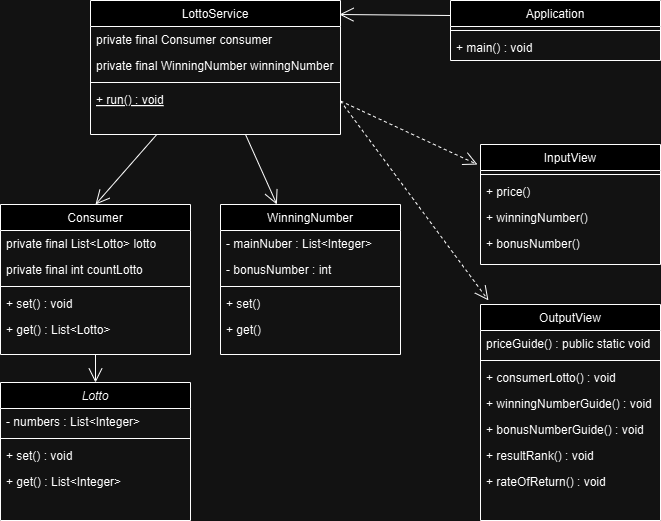

The diagram above was exported from draw.io. Its source (the exported page's mxGraphModel, read from the mxfile embedded in the PNG):
<mxGraphModel dx="1674" dy="772" grid="1" gridSize="10" guides="1" tooltips="1" connect="1" arrows="1" fold="1" page="1" pageScale="1" pageWidth="827" pageHeight="1169" math="0" shadow="0">
  <root>
    <mxCell id="WIyWlLk6GJQsqaUBKTNV-0" />
    <mxCell id="WIyWlLk6GJQsqaUBKTNV-1" parent="WIyWlLk6GJQsqaUBKTNV-0" />
    <mxCell id="zkfFHV4jXpPFQw0GAbJ--0" value="Lotto" style="swimlane;fontStyle=2;align=center;verticalAlign=top;childLayout=stackLayout;horizontal=1;startSize=26;horizontalStack=0;resizeParent=1;resizeLast=0;collapsible=1;marginBottom=0;rounded=0;shadow=0;strokeWidth=1;" parent="WIyWlLk6GJQsqaUBKTNV-1" vertex="1">
      <mxGeometry x="40" y="478" width="190" height="138" as="geometry">
        <mxRectangle x="230" y="140" width="160" height="26" as="alternateBounds" />
      </mxGeometry>
    </mxCell>
    <mxCell id="zkfFHV4jXpPFQw0GAbJ--1" value="- numbers : List&lt;Integer&gt;" style="text;align=left;verticalAlign=top;spacingLeft=4;spacingRight=4;overflow=hidden;rotatable=0;points=[[0,0.5],[1,0.5]];portConstraint=eastwest;" parent="zkfFHV4jXpPFQw0GAbJ--0" vertex="1">
      <mxGeometry y="26" width="190" height="26" as="geometry" />
    </mxCell>
    <mxCell id="zkfFHV4jXpPFQw0GAbJ--4" value="" style="line;html=1;strokeWidth=1;align=left;verticalAlign=middle;spacingTop=-1;spacingLeft=3;spacingRight=3;rotatable=0;labelPosition=right;points=[];portConstraint=eastwest;" parent="zkfFHV4jXpPFQw0GAbJ--0" vertex="1">
      <mxGeometry y="52" width="190" height="8" as="geometry" />
    </mxCell>
    <mxCell id="zkfFHV4jXpPFQw0GAbJ--5" value="+ set() : void" style="text;align=left;verticalAlign=top;spacingLeft=4;spacingRight=4;overflow=hidden;rotatable=0;points=[[0,0.5],[1,0.5]];portConstraint=eastwest;" parent="zkfFHV4jXpPFQw0GAbJ--0" vertex="1">
      <mxGeometry y="60" width="190" height="26" as="geometry" />
    </mxCell>
    <mxCell id="N8-SY2CPSPLLeY5zQEB3-7" value="+ get() : List&lt;Integer&gt;" style="text;align=left;verticalAlign=top;spacingLeft=4;spacingRight=4;overflow=hidden;rotatable=0;points=[[0,0.5],[1,0.5]];portConstraint=eastwest;" vertex="1" parent="zkfFHV4jXpPFQw0GAbJ--0">
      <mxGeometry y="86" width="190" height="26" as="geometry" />
    </mxCell>
    <mxCell id="zkfFHV4jXpPFQw0GAbJ--6" value="LottoService" style="swimlane;fontStyle=0;align=center;verticalAlign=top;childLayout=stackLayout;horizontal=1;startSize=26;horizontalStack=0;resizeParent=1;resizeLast=0;collapsible=1;marginBottom=0;rounded=0;shadow=0;strokeWidth=1;" parent="WIyWlLk6GJQsqaUBKTNV-1" vertex="1">
      <mxGeometry x="130" y="96" width="250" height="134" as="geometry">
        <mxRectangle x="130" y="380" width="160" height="26" as="alternateBounds" />
      </mxGeometry>
    </mxCell>
    <mxCell id="zkfFHV4jXpPFQw0GAbJ--7" value="private final Consumer consumer" style="text;align=left;verticalAlign=top;spacingLeft=4;spacingRight=4;overflow=hidden;rotatable=0;points=[[0,0.5],[1,0.5]];portConstraint=eastwest;" parent="zkfFHV4jXpPFQw0GAbJ--6" vertex="1">
      <mxGeometry y="26" width="250" height="26" as="geometry" />
    </mxCell>
    <mxCell id="zkfFHV4jXpPFQw0GAbJ--8" value="private final WinningNumber winningNumber" style="text;align=left;verticalAlign=top;spacingLeft=4;spacingRight=4;overflow=hidden;rotatable=0;points=[[0,0.5],[1,0.5]];portConstraint=eastwest;rounded=0;shadow=0;html=0;" parent="zkfFHV4jXpPFQw0GAbJ--6" vertex="1">
      <mxGeometry y="52" width="250" height="26" as="geometry" />
    </mxCell>
    <mxCell id="zkfFHV4jXpPFQw0GAbJ--9" value="" style="line;html=1;strokeWidth=1;align=left;verticalAlign=middle;spacingTop=-1;spacingLeft=3;spacingRight=3;rotatable=0;labelPosition=right;points=[];portConstraint=eastwest;" parent="zkfFHV4jXpPFQw0GAbJ--6" vertex="1">
      <mxGeometry y="78" width="250" height="8" as="geometry" />
    </mxCell>
    <mxCell id="N8-SY2CPSPLLeY5zQEB3-23" value="+ run() : void" style="text;align=left;verticalAlign=top;spacingLeft=4;spacingRight=4;overflow=hidden;rotatable=0;points=[[0,0.5],[1,0.5]];portConstraint=eastwest;fontStyle=4" vertex="1" parent="zkfFHV4jXpPFQw0GAbJ--6">
      <mxGeometry y="86" width="250" height="28" as="geometry" />
    </mxCell>
    <mxCell id="zkfFHV4jXpPFQw0GAbJ--13" value="Consumer" style="swimlane;fontStyle=0;align=center;verticalAlign=top;childLayout=stackLayout;horizontal=1;startSize=26;horizontalStack=0;resizeParent=1;resizeLast=0;collapsible=1;marginBottom=0;rounded=0;shadow=0;strokeWidth=1;" parent="WIyWlLk6GJQsqaUBKTNV-1" vertex="1">
      <mxGeometry x="40" y="300" width="190" height="150" as="geometry">
        <mxRectangle x="340" y="380" width="170" height="26" as="alternateBounds" />
      </mxGeometry>
    </mxCell>
    <mxCell id="zkfFHV4jXpPFQw0GAbJ--14" value="private final List&lt;Lotto&gt; lotto" style="text;align=left;verticalAlign=top;spacingLeft=4;spacingRight=4;overflow=hidden;rotatable=0;points=[[0,0.5],[1,0.5]];portConstraint=eastwest;" parent="zkfFHV4jXpPFQw0GAbJ--13" vertex="1">
      <mxGeometry y="26" width="190" height="26" as="geometry" />
    </mxCell>
    <mxCell id="N8-SY2CPSPLLeY5zQEB3-10" value="private final int countLotto" style="text;align=left;verticalAlign=top;spacingLeft=4;spacingRight=4;overflow=hidden;rotatable=0;points=[[0,0.5],[1,0.5]];portConstraint=eastwest;" vertex="1" parent="zkfFHV4jXpPFQw0GAbJ--13">
      <mxGeometry y="52" width="190" height="26" as="geometry" />
    </mxCell>
    <mxCell id="zkfFHV4jXpPFQw0GAbJ--15" value="" style="line;html=1;strokeWidth=1;align=left;verticalAlign=middle;spacingTop=-1;spacingLeft=3;spacingRight=3;rotatable=0;labelPosition=right;points=[];portConstraint=eastwest;" parent="zkfFHV4jXpPFQw0GAbJ--13" vertex="1">
      <mxGeometry y="78" width="190" height="8" as="geometry" />
    </mxCell>
    <mxCell id="N8-SY2CPSPLLeY5zQEB3-8" value="+ set() : void" style="text;align=left;verticalAlign=top;spacingLeft=4;spacingRight=4;overflow=hidden;rotatable=0;points=[[0,0.5],[1,0.5]];portConstraint=eastwest;" vertex="1" parent="zkfFHV4jXpPFQw0GAbJ--13">
      <mxGeometry y="86" width="190" height="26" as="geometry" />
    </mxCell>
    <mxCell id="N8-SY2CPSPLLeY5zQEB3-9" value="+ get() : List&lt;Lotto&gt;" style="text;align=left;verticalAlign=top;spacingLeft=4;spacingRight=4;overflow=hidden;rotatable=0;points=[[0,0.5],[1,0.5]];portConstraint=eastwest;" vertex="1" parent="zkfFHV4jXpPFQw0GAbJ--13">
      <mxGeometry y="112" width="190" height="26" as="geometry" />
    </mxCell>
    <mxCell id="zkfFHV4jXpPFQw0GAbJ--17" value="Application" style="swimlane;fontStyle=0;align=center;verticalAlign=top;childLayout=stackLayout;horizontal=1;startSize=26;horizontalStack=0;resizeParent=1;resizeLast=0;collapsible=1;marginBottom=0;rounded=0;shadow=0;strokeWidth=1;" parent="WIyWlLk6GJQsqaUBKTNV-1" vertex="1">
      <mxGeometry x="490" y="96" width="210" height="60" as="geometry">
        <mxRectangle x="550" y="140" width="160" height="26" as="alternateBounds" />
      </mxGeometry>
    </mxCell>
    <mxCell id="zkfFHV4jXpPFQw0GAbJ--23" value="" style="line;html=1;strokeWidth=1;align=left;verticalAlign=middle;spacingTop=-1;spacingLeft=3;spacingRight=3;rotatable=0;labelPosition=right;points=[];portConstraint=eastwest;" parent="zkfFHV4jXpPFQw0GAbJ--17" vertex="1">
      <mxGeometry y="26" width="210" height="8" as="geometry" />
    </mxCell>
    <mxCell id="zkfFHV4jXpPFQw0GAbJ--25" value="+ main() : void" style="text;align=left;verticalAlign=top;spacingLeft=4;spacingRight=4;overflow=hidden;rotatable=0;points=[[0,0.5],[1,0.5]];portConstraint=eastwest;" parent="zkfFHV4jXpPFQw0GAbJ--17" vertex="1">
      <mxGeometry y="34" width="210" height="26" as="geometry" />
    </mxCell>
    <mxCell id="N8-SY2CPSPLLeY5zQEB3-4" value="WinningNumber" style="swimlane;fontStyle=0;align=center;verticalAlign=top;childLayout=stackLayout;horizontal=1;startSize=26;horizontalStack=0;resizeParent=1;resizeLast=0;collapsible=1;marginBottom=0;rounded=0;shadow=0;strokeWidth=1;" vertex="1" parent="WIyWlLk6GJQsqaUBKTNV-1">
      <mxGeometry x="260" y="300" width="180" height="150" as="geometry">
        <mxRectangle x="340" y="380" width="170" height="26" as="alternateBounds" />
      </mxGeometry>
    </mxCell>
    <mxCell id="N8-SY2CPSPLLeY5zQEB3-5" value="- mainNuber : List&lt;Integer&gt;" style="text;align=left;verticalAlign=top;spacingLeft=4;spacingRight=4;overflow=hidden;rotatable=0;points=[[0,0.5],[1,0.5]];portConstraint=eastwest;" vertex="1" parent="N8-SY2CPSPLLeY5zQEB3-4">
      <mxGeometry y="26" width="180" height="26" as="geometry" />
    </mxCell>
    <mxCell id="N8-SY2CPSPLLeY5zQEB3-13" value="- bonusNumber : int" style="text;align=left;verticalAlign=top;spacingLeft=4;spacingRight=4;overflow=hidden;rotatable=0;points=[[0,0.5],[1,0.5]];portConstraint=eastwest;" vertex="1" parent="N8-SY2CPSPLLeY5zQEB3-4">
      <mxGeometry y="52" width="180" height="26" as="geometry" />
    </mxCell>
    <mxCell id="N8-SY2CPSPLLeY5zQEB3-6" value="" style="line;html=1;strokeWidth=1;align=left;verticalAlign=middle;spacingTop=-1;spacingLeft=3;spacingRight=3;rotatable=0;labelPosition=right;points=[];portConstraint=eastwest;" vertex="1" parent="N8-SY2CPSPLLeY5zQEB3-4">
      <mxGeometry y="78" width="180" height="8" as="geometry" />
    </mxCell>
    <mxCell id="N8-SY2CPSPLLeY5zQEB3-12" value="+ set()" style="text;align=left;verticalAlign=top;spacingLeft=4;spacingRight=4;overflow=hidden;rotatable=0;points=[[0,0.5],[1,0.5]];portConstraint=eastwest;" vertex="1" parent="N8-SY2CPSPLLeY5zQEB3-4">
      <mxGeometry y="86" width="180" height="26" as="geometry" />
    </mxCell>
    <mxCell id="N8-SY2CPSPLLeY5zQEB3-11" value="+ get()" style="text;align=left;verticalAlign=top;spacingLeft=4;spacingRight=4;overflow=hidden;rotatable=0;points=[[0,0.5],[1,0.5]];portConstraint=eastwest;" vertex="1" parent="N8-SY2CPSPLLeY5zQEB3-4">
      <mxGeometry y="112" width="180" height="26" as="geometry" />
    </mxCell>
    <mxCell id="N8-SY2CPSPLLeY5zQEB3-14" value="InputView" style="swimlane;fontStyle=0;align=center;verticalAlign=top;childLayout=stackLayout;horizontal=1;startSize=26;horizontalStack=0;resizeParent=1;resizeLast=0;collapsible=1;marginBottom=0;rounded=0;shadow=0;strokeWidth=1;" vertex="1" parent="WIyWlLk6GJQsqaUBKTNV-1">
      <mxGeometry x="520" y="240" width="180" height="120" as="geometry">
        <mxRectangle x="550" y="140" width="160" height="26" as="alternateBounds" />
      </mxGeometry>
    </mxCell>
    <mxCell id="N8-SY2CPSPLLeY5zQEB3-20" value="" style="line;html=1;strokeWidth=1;align=left;verticalAlign=middle;spacingTop=-1;spacingLeft=3;spacingRight=3;rotatable=0;labelPosition=right;points=[];portConstraint=eastwest;" vertex="1" parent="N8-SY2CPSPLLeY5zQEB3-14">
      <mxGeometry y="26" width="180" height="8" as="geometry" />
    </mxCell>
    <mxCell id="N8-SY2CPSPLLeY5zQEB3-21" value="+ price()" style="text;align=left;verticalAlign=top;spacingLeft=4;spacingRight=4;overflow=hidden;rotatable=0;points=[[0,0.5],[1,0.5]];portConstraint=eastwest;" vertex="1" parent="N8-SY2CPSPLLeY5zQEB3-14">
      <mxGeometry y="34" width="180" height="26" as="geometry" />
    </mxCell>
    <mxCell id="N8-SY2CPSPLLeY5zQEB3-22" value="+ winningNumber()" style="text;align=left;verticalAlign=top;spacingLeft=4;spacingRight=4;overflow=hidden;rotatable=0;points=[[0,0.5],[1,0.5]];portConstraint=eastwest;" vertex="1" parent="N8-SY2CPSPLLeY5zQEB3-14">
      <mxGeometry y="60" width="180" height="26" as="geometry" />
    </mxCell>
    <mxCell id="N8-SY2CPSPLLeY5zQEB3-24" value="+ bonusNumber()" style="text;align=left;verticalAlign=top;spacingLeft=4;spacingRight=4;overflow=hidden;rotatable=0;points=[[0,0.5],[1,0.5]];portConstraint=eastwest;" vertex="1" parent="N8-SY2CPSPLLeY5zQEB3-14">
      <mxGeometry y="86" width="180" height="26" as="geometry" />
    </mxCell>
    <mxCell id="N8-SY2CPSPLLeY5zQEB3-25" value="OutputView" style="swimlane;fontStyle=0;align=center;verticalAlign=top;childLayout=stackLayout;horizontal=1;startSize=26;horizontalStack=0;resizeParent=1;resizeLast=0;collapsible=1;marginBottom=0;rounded=0;shadow=0;strokeWidth=1;" vertex="1" parent="WIyWlLk6GJQsqaUBKTNV-1">
      <mxGeometry x="520" y="400" width="180" height="216" as="geometry">
        <mxRectangle x="550" y="140" width="160" height="26" as="alternateBounds" />
      </mxGeometry>
    </mxCell>
    <mxCell id="N8-SY2CPSPLLeY5zQEB3-27" value="priceGuide() : public static void" style="text;align=left;verticalAlign=top;spacingLeft=4;spacingRight=4;overflow=hidden;rotatable=0;points=[[0,0.5],[1,0.5]];portConstraint=eastwest;" vertex="1" parent="N8-SY2CPSPLLeY5zQEB3-25">
      <mxGeometry y="26" width="180" height="26" as="geometry" />
    </mxCell>
    <mxCell id="N8-SY2CPSPLLeY5zQEB3-26" value="" style="line;html=1;strokeWidth=1;align=left;verticalAlign=middle;spacingTop=-1;spacingLeft=3;spacingRight=3;rotatable=0;labelPosition=right;points=[];portConstraint=eastwest;" vertex="1" parent="N8-SY2CPSPLLeY5zQEB3-25">
      <mxGeometry y="52" width="180" height="8" as="geometry" />
    </mxCell>
    <mxCell id="N8-SY2CPSPLLeY5zQEB3-30" value="+ consumerLotto() : void" style="text;align=left;verticalAlign=top;spacingLeft=4;spacingRight=4;overflow=hidden;rotatable=0;points=[[0,0.5],[1,0.5]];portConstraint=eastwest;" vertex="1" parent="N8-SY2CPSPLLeY5zQEB3-25">
      <mxGeometry y="60" width="180" height="26" as="geometry" />
    </mxCell>
    <mxCell id="N8-SY2CPSPLLeY5zQEB3-28" value="+ winningNumberGuide() : void" style="text;align=left;verticalAlign=top;spacingLeft=4;spacingRight=4;overflow=hidden;rotatable=0;points=[[0,0.5],[1,0.5]];portConstraint=eastwest;" vertex="1" parent="N8-SY2CPSPLLeY5zQEB3-25">
      <mxGeometry y="86" width="180" height="26" as="geometry" />
    </mxCell>
    <mxCell id="N8-SY2CPSPLLeY5zQEB3-29" value="+ bonusNumberGuide() : void" style="text;align=left;verticalAlign=top;spacingLeft=4;spacingRight=4;overflow=hidden;rotatable=0;points=[[0,0.5],[1,0.5]];portConstraint=eastwest;" vertex="1" parent="N8-SY2CPSPLLeY5zQEB3-25">
      <mxGeometry y="112" width="180" height="26" as="geometry" />
    </mxCell>
    <mxCell id="N8-SY2CPSPLLeY5zQEB3-31" value="+ resultRank() : void" style="text;align=left;verticalAlign=top;spacingLeft=4;spacingRight=4;overflow=hidden;rotatable=0;points=[[0,0.5],[1,0.5]];portConstraint=eastwest;" vertex="1" parent="N8-SY2CPSPLLeY5zQEB3-25">
      <mxGeometry y="138" width="180" height="26" as="geometry" />
    </mxCell>
    <mxCell id="N8-SY2CPSPLLeY5zQEB3-32" value="+ rateOfReturn() : void" style="text;align=left;verticalAlign=top;spacingLeft=4;spacingRight=4;overflow=hidden;rotatable=0;points=[[0,0.5],[1,0.5]];portConstraint=eastwest;" vertex="1" parent="N8-SY2CPSPLLeY5zQEB3-25">
      <mxGeometry y="164" width="180" height="26" as="geometry" />
    </mxCell>
    <mxCell id="N8-SY2CPSPLLeY5zQEB3-40" value="" style="endArrow=open;endSize=12;dashed=1;html=1;rounded=0;exitX=1;exitY=0.75;exitDx=0;exitDy=0;entryX=-0.017;entryY=0.167;entryDx=0;entryDy=0;entryPerimeter=0;" edge="1" parent="WIyWlLk6GJQsqaUBKTNV-1" source="zkfFHV4jXpPFQw0GAbJ--6" target="N8-SY2CPSPLLeY5zQEB3-14">
      <mxGeometry width="160" relative="1" as="geometry">
        <mxPoint x="360" y="539" as="sourcePoint" />
        <mxPoint x="520" y="539" as="targetPoint" />
      </mxGeometry>
    </mxCell>
    <mxCell id="N8-SY2CPSPLLeY5zQEB3-42" value="" style="endArrow=open;endSize=12;dashed=1;html=1;rounded=0;exitX=1;exitY=0.75;exitDx=0;exitDy=0;entryX=0.044;entryY=-0.019;entryDx=0;entryDy=0;entryPerimeter=0;" edge="1" parent="WIyWlLk6GJQsqaUBKTNV-1" source="zkfFHV4jXpPFQw0GAbJ--6" target="N8-SY2CPSPLLeY5zQEB3-25">
      <mxGeometry width="160" relative="1" as="geometry">
        <mxPoint x="360" y="547.5" as="sourcePoint" />
        <mxPoint x="520" y="547.5" as="targetPoint" />
      </mxGeometry>
    </mxCell>
    <mxCell id="N8-SY2CPSPLLeY5zQEB3-43" value="" style="endArrow=open;endFill=1;endSize=12;html=1;rounded=0;exitX=0;exitY=0.25;exitDx=0;exitDy=0;" edge="1" parent="WIyWlLk6GJQsqaUBKTNV-1" source="zkfFHV4jXpPFQw0GAbJ--17">
      <mxGeometry width="160" relative="1" as="geometry">
        <mxPoint x="414" y="200" as="sourcePoint" />
        <mxPoint x="379" y="110" as="targetPoint" />
      </mxGeometry>
    </mxCell>
    <mxCell id="N8-SY2CPSPLLeY5zQEB3-44" value="" style="endArrow=open;endFill=1;endSize=12;html=1;rounded=0;entryX=0.5;entryY=0;entryDx=0;entryDy=0;" edge="1" parent="WIyWlLk6GJQsqaUBKTNV-1" source="zkfFHV4jXpPFQw0GAbJ--6" target="zkfFHV4jXpPFQw0GAbJ--13">
      <mxGeometry width="160" relative="1" as="geometry">
        <mxPoint x="220" y="270" as="sourcePoint" />
        <mxPoint x="389" y="120" as="targetPoint" />
      </mxGeometry>
    </mxCell>
    <mxCell id="N8-SY2CPSPLLeY5zQEB3-45" value="" style="endArrow=open;endFill=1;endSize=12;html=1;rounded=0;" edge="1" parent="WIyWlLk6GJQsqaUBKTNV-1" source="zkfFHV4jXpPFQw0GAbJ--6" target="N8-SY2CPSPLLeY5zQEB3-4">
      <mxGeometry width="160" relative="1" as="geometry">
        <mxPoint x="510" y="131" as="sourcePoint" />
        <mxPoint x="399" y="130" as="targetPoint" />
      </mxGeometry>
    </mxCell>
    <mxCell id="N8-SY2CPSPLLeY5zQEB3-46" value="" style="endArrow=open;endFill=1;endSize=12;html=1;rounded=0;" edge="1" parent="WIyWlLk6GJQsqaUBKTNV-1" source="zkfFHV4jXpPFQw0GAbJ--13" target="zkfFHV4jXpPFQw0GAbJ--0">
      <mxGeometry width="160" relative="1" as="geometry">
        <mxPoint x="401" y="578" as="sourcePoint" />
        <mxPoint x="290" y="577" as="targetPoint" />
      </mxGeometry>
    </mxCell>
  </root>
</mxGraphModel>